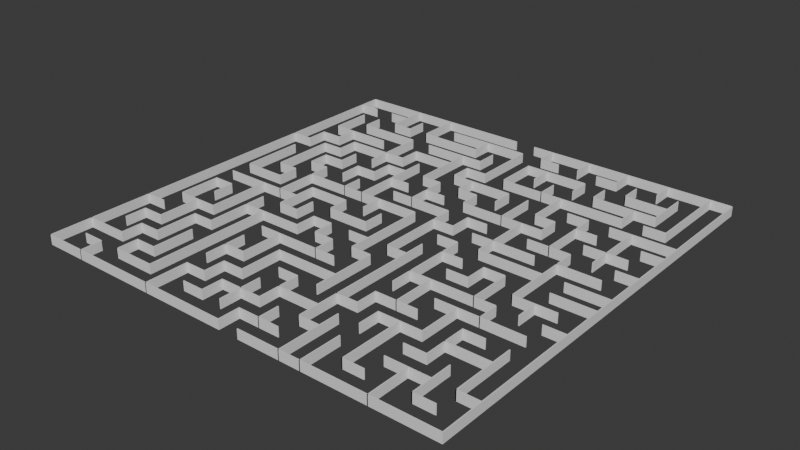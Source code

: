 # Source: TermProjectMaze20x20.blend  (saved by Blender 4.3.34; exported with 4.5.12 LTS)
import bpy
from mathutils import Matrix  # noqa: F401  (used for matrix-valued properties, if any)

bpy.ops.wm.read_factory_settings(use_empty=True)
scene = bpy.context.scene
scene.name = 'Scene'

# ---- collections
col_collection = bpy.data.collections.new('Collection'); scene.collection.children.link(col_collection)
col_20_by_20_orthogonal_maze_svg = bpy.data.collections.new('20 by 20 orthogonal maze.svg'); scene.collection.children.link(col_20_by_20_orthogonal_maze_svg)

# ---- world
world_world = bpy.data.worlds.new('World'); scene.world = world_world
world_world.use_nodes = True; world_world.node_tree.nodes.clear()
_N = world_world.node_tree.nodes; _L = world_world.node_tree.links
n0 = _N.new('ShaderNodeOutputWorld'); n0.name = 'World Output'; n0.location = (300, 300)
n1 = _N.new('ShaderNodeBackground'); n1.name = 'Background'; n1.location = (10, 300)
n1.inputs[0].default_value = (0.05088, 0.05088, 0.05088, 1.0)
_L.new(n1.outputs[0], n0.inputs[0])
n0.is_active_output = True
world_world.color = (0.05088, 0.05088, 0.05088)
world_world.sun_shadow_jitter_overblur = 0.0

# ---- meshes
me_mesh = bpy.data.meshes.new('Mesh')
me_mesh.from_pydata([(-0.03948, 0.000536, 0.0), (-0.03948, -0.02204, 0.0), (-0.175, 0.1811, 0.0), (0.02825, 0.1811, 0.0), (0.05083, 0.1811, 0.0), (0.2766, 0.1811, 0.0), (-0.175, 0.1586, 0.0), (-0.1524, 0.1586, 0.0), (-0.1298, 0.1586, 0.0), (-0.1072, 0.1586, 0.0), (-0.03948, 0.1586, 0.0), (0.05083, 0.1586, 0.0), (0.07341, 0.1586, 0.0), (0.09599, 0.1586, 0.0), (0.1411, 0.1586, 0.0), (0.1637, 0.1586, 0.0), (-0.1072, 0.136, 0.0), (-0.08464, 0.136, 0.0), (-0.06206, 0.136, 0.0), (0.005676, 0.136, 0.0), (0.07341, 0.136, 0.0), (0.1411, 0.136, 0.0), (0.1863, 0.136, 0.0), (0.2315, 0.136, 0.0), (-0.1298, 0.1134, 0.0), (-0.06206, 0.1134, 0.0), (-0.03948, 0.1134, 0.0), (0.02825, 0.1134, 0.0), (0.1637, 0.1134, 0.0), (0.2315, 0.1134, 0.0), (-0.1524, 0.09083, 0.0), (-0.08464, 0.09083, 0.0), (-0.03948, 0.09083, 0.0), (0.005676, 0.09083, 0.0), (0.02825, 0.09083, 0.0), (0.05083, 0.09083, 0.0), (0.07341, 0.09083, 0.0), (0.2089, 0.09083, 0.0), (0.2315, 0.09083, 0.0), (0.254, 0.09083, 0.0), (-0.1524, 0.06826, 0.0), (-0.1298, 0.06826, 0.0), (-0.1072, 0.06826, 0.0), (-0.03948, 0.06826, 0.0), (0.02825, 0.06826, 0.0), (0.09599, 0.06826, 0.0), (0.1637, 0.06826, 0.0), (0.1863, 0.06826, 0.0), (0.2089, 0.06826, 0.0), (0.2766, 0.06826, 0.0), (-0.175, 0.04568, 0.0), (-0.1524, 0.04568, 0.0), (-0.1298, 0.04568, 0.0), (-0.1072, 0.04568, 0.0), (-0.03948, 0.04568, 0.0), (-0.0169, 0.04568, 0.0), (0.005676, 0.04568, 0.0), (0.02825, 0.04568, 0.0), (0.05083, 0.04568, 0.0), (0.07341, 0.04568, 0.0), (0.1411, 0.04568, 0.0), (0.1637, 0.04568, 0.0), (0.1863, 0.04568, 0.0), (0.2089, 0.04568, 0.0), (0.254, 0.04568, 0.0), (0.2766, 0.04568, 0.0), (-0.1072, 0.02311, 0.0), (-0.08464, 0.02311, 0.0), (-0.06206, 0.02311, 0.0), (-0.03948, 0.02311, 0.0), (-0.0169, 0.02311, 0.0), (0.005676, 0.02311, 0.0), (0.02825, 0.02311, 0.0), (0.05083, 0.02311, 0.0), (0.07341, 0.02311, 0.0), (0.1637, 0.02311, 0.0), (0.2089, 0.02311, 0.0), (0.254, 0.02311, 0.0), (-0.1072, 0.000536, 0.0), (-0.08464, 0.000536, 0.0), (0.005676, 0.000536, 0.0), (0.07341, 0.000536, 0.0), (0.09599, 0.000536, 0.0), (0.1186, 0.000536, 0.0), (0.1637, 0.000536, 0.0), (0.2089, 0.000536, 0.0), (0.254, 0.000536, 0.0), (0.2766, 0.000536, 0.0), (-0.1298, -0.02204, 0.0), (-0.1072, -0.02204, 0.0), (-0.08464, -0.02204, 0.0), (0.05083, -0.02204, 0.0), (0.07341, -0.02204, 0.0), (0.09599, -0.02204, 0.0), (0.1186, -0.02204, 0.0), (0.1863, -0.02204, 0.0), (0.2089, -0.02204, 0.0), (0.254, -0.02204, 0.0), (-0.1524, -0.04461, 0.0), (-0.1072, -0.04461, 0.0), (-0.06206, -0.04461, 0.0), (-0.0169, -0.04461, 0.0), (0.09599, -0.04461, 0.0), (0.1186, -0.04461, 0.0), (0.1411, -0.04461, 0.0), (0.2089, -0.04461, 0.0), (0.2315, -0.04461, 0.0), (0.2766, -0.04461, 0.0), (-0.1524, -0.06718, 0.0), (-0.06206, -0.06718, 0.0), (-0.0169, -0.06718, 0.0), (0.02825, -0.06718, 0.0), (0.1186, -0.06718, 0.0), (0.1411, -0.06718, 0.0), (0.1637, -0.06718, 0.0), (0.1863, -0.06718, 0.0), (0.2315, -0.06718, 0.0), (0.2766, -0.06718, 0.0), (-0.1524, -0.08976, 0.0), (-0.1298, -0.08976, 0.0), (-0.06206, -0.08976, 0.0), (-0.03948, -0.08976, 0.0), (-0.0169, -0.08976, 0.0), (0.005676, -0.08976, 0.0), (0.02825, -0.08976, 0.0), (0.05083, -0.08976, 0.0), (0.07341, -0.08976, 0.0), (0.09599, -0.08976, 0.0), (0.1411, -0.08976, 0.0), (0.1637, -0.08976, 0.0), (0.2089, -0.08976, 0.0), (0.254, -0.08976, 0.0), (-0.08464, -0.1123, 0.0), (-0.0169, -0.1123, 0.0), (0.005676, -0.1123, 0.0), (0.02825, -0.1123, 0.0), (0.05083, -0.1123, 0.0), (0.07341, -0.1123, 0.0), (0.1186, -0.1123, 0.0), (0.2089, -0.1123, 0.0), (0.254, -0.1123, 0.0), (0.2766, -0.1123, 0.0), (-0.1524, -0.1349, 0.0), (-0.1072, -0.1349, 0.0), (-0.03948, -0.1349, 0.0), (0.05083, -0.1349, 0.0), (0.1637, -0.1349, 0.0), (0.254, -0.1349, 0.0), (-0.175, -0.1575, 0.0), (-0.1524, -0.1575, 0.0), (-0.1072, -0.1575, 0.0), (-0.08464, -0.1575, 0.0), (0.005676, -0.1575, 0.0), (0.07341, -0.1575, 0.0), (0.1186, -0.1575, 0.0), (0.1637, -0.1575, 0.0), (0.2089, -0.1575, 0.0), (0.2315, -0.1575, 0.0), (-0.1524, -0.1801, 0.0), (-0.1298, -0.1801, 0.0), (-0.03948, -0.1801, 0.0), (-0.0169, -0.1801, 0.0), (0.02825, -0.1801, 0.0), (0.05083, -0.1801, 0.0), (0.09599, -0.1801, 0.0), (0.1186, -0.1801, 0.0), (0.1411, -0.1801, 0.0), (0.1863, -0.1801, 0.0), (0.2089, -0.1801, 0.0), (0.254, -0.1801, 0.0), (-0.1298, -0.2026, 0.0), (-0.1072, -0.2026, 0.0), (-0.0169, -0.2026, 0.0), (0.005676, -0.2026, 0.0), (0.05083, -0.2026, 0.0), (0.09599, -0.2026, 0.0), (0.1863, -0.2026, 0.0), (0.2089, -0.2026, 0.0), (-0.175, -0.2252, 0.0), (-0.1298, -0.2252, 0.0), (-0.1072, -0.2252, 0.0), (-0.08464, -0.2252, 0.0), (-0.03948, -0.2252, 0.0), (-0.0169, -0.2252, 0.0), (0.005676, -0.2252, 0.0), (0.05083, -0.2252, 0.0), (0.09599, -0.2252, 0.0), (0.1186, -0.2252, 0.0), (0.1863, -0.2252, 0.0), (0.2315, -0.2252, 0.0), (0.254, -0.2252, 0.0), (0.2766, -0.2252, 0.0), (-0.1524, -0.2478, 0.0), (-0.1298, -0.2478, 0.0), (-0.1072, -0.2478, 0.0), (-0.06206, -0.2478, 0.0), (-0.0169, -0.2478, 0.0), (0.005676, -0.2478, 0.0), (0.05083, -0.2478, 0.0), (0.09599, -0.2478, 0.0), (0.1637, -0.2478, 0.0), (0.1863, -0.2478, 0.0), (0.2315, -0.2478, 0.0), (0.254, -0.2478, 0.0), (-0.175, -0.2703, 0.0), (0.05083, -0.2703, 0.0), (0.07341, -0.2703, 0.0), (0.2766, -0.2703, 0.0), (-0.175, 0.1811, 0.0), (-0.175, -0.2703, 0.0), (-0.1524, 0.136, 0.0), (-0.1524, 0.09083, 0.0), (-0.1524, 0.06826, 0.0), (-0.1524, 0.04568, 0.0), (-0.1524, 0.02311, 0.0), (-0.1524, -0.04461, 0.0), (-0.1524, -0.08976, 0.0), (-0.1524, -0.1349, 0.0), (-0.1524, -0.1801, 0.0), (-0.1524, -0.2026, 0.0), (-0.1298, 0.136, 0.0), (-0.1298, 0.1134, 0.0), (-0.1298, 0.09083, 0.0), (-0.1298, 0.06826, 0.0), (-0.1298, 0.04568, 0.0), (-0.1298, -0.02204, 0.0), (-0.1298, -0.08976, 0.0), (-0.1298, -0.1123, 0.0), (-0.1298, -0.1349, 0.0), (-0.1298, -0.1801, 0.0), (-0.1298, -0.2026, 0.0), (-0.1298, -0.2252, 0.0), (-0.1298, -0.2478, 0.0), (-0.1298, -0.2703, 0.0), (-0.1072, 0.1811, 0.0), (-0.1072, 0.136, 0.0), (-0.1072, 0.06826, 0.0), (-0.1072, 0.04568, 0.0), (-0.1072, 0.02311, 0.0), (-0.1072, 0.000536, 0.0), (-0.1072, -0.02204, 0.0), (-0.1072, -0.04461, 0.0), (-0.1072, -0.06718, 0.0), (-0.1072, -0.1349, 0.0), (-0.1072, -0.1575, 0.0), (-0.1072, -0.2026, 0.0), (-0.1072, -0.2252, 0.0), (-0.1072, -0.2478, 0.0), (-0.08464, 0.1586, 0.0), (-0.08464, 0.136, 0.0), (-0.08464, 0.04568, 0.0), (-0.08464, 0.02311, 0.0), (-0.08464, 0.000536, 0.0), (-0.08464, -0.06718, 0.0), (-0.08464, -0.08976, 0.0), (-0.08464, -0.1575, 0.0), (-0.08464, -0.1801, 0.0), (-0.08464, -0.2252, 0.0), (-0.06206, 0.1811, 0.0), (-0.06206, 0.136, 0.0), (-0.06206, 0.1134, 0.0), (-0.06206, 0.04568, 0.0), (-0.06206, 0.02311, 0.0), (-0.06206, 0.000536, 0.0), (-0.06206, -0.04461, 0.0), (-0.06206, -0.08976, 0.0), (-0.06206, -0.1123, 0.0), (-0.06206, -0.2478, 0.0), (-0.03948, 0.09083, 0.0), (-0.03948, 0.06826, 0.0), (-0.03948, 0.04568, 0.0), (-0.03948, 0.02311, 0.0), (-0.03948, -0.06718, 0.0), (-0.03948, -0.08976, 0.0), (-0.03948, -0.1575, 0.0), (-0.03948, -0.2026, 0.0), (-0.03948, -0.2252, 0.0), (-0.03948, -0.2703, 0.0), (-0.0169, 0.06826, 0.0), (-0.0169, -0.02204, 0.0), (-0.0169, -0.04461, 0.0), (-0.0169, -0.06718, 0.0), (-0.0169, -0.08976, 0.0), (-0.0169, -0.1123, 0.0), (-0.0169, -0.1349, 0.0), (-0.0169, -0.1801, 0.0), (-0.0169, -0.2026, 0.0), (-0.0169, -0.2252, 0.0), (0.005676, 0.1586, 0.0), (0.005676, 0.136, 0.0), (0.005676, 0.1134, 0.0), (0.005676, 0.04568, 0.0), (0.005676, -0.02204, 0.0), (0.005676, -0.04461, 0.0), (0.005676, -0.08976, 0.0), (0.005676, -0.1123, 0.0), (0.005676, -0.1575, 0.0), (0.005676, -0.2026, 0.0), (0.005676, -0.2252, 0.0), (0.005676, -0.2478, 0.0), (0.02825, 0.136, 0.0), (0.02825, 0.1134, 0.0), (0.02825, 0.09083, 0.0), (0.02825, 0.06826, 0.0), (0.02825, 0.04568, 0.0), (0.02825, 0.000536, 0.0), (0.02825, -0.04461, 0.0), (0.02825, -0.06718, 0.0), (0.02825, -0.1123, 0.0), (0.02825, -0.1349, 0.0), (0.02825, -0.2026, 0.0), (0.02825, -0.2478, 0.0), (0.05083, 0.1586, 0.0), (0.05083, 0.09083, 0.0), (0.05083, 0.06826, 0.0), (0.05083, 0.04568, 0.0), (0.05083, -0.02204, 0.0), (0.05083, -0.1123, 0.0), (0.05083, -0.1801, 0.0), (0.05083, -0.2252, 0.0), (0.05083, -0.2478, 0.0), (0.05083, -0.2703, 0.0), (0.07341, 0.1811, 0.0), (0.07341, 0.1586, 0.0), (0.07341, 0.136, 0.0), (0.07341, 0.09083, 0.0), (0.07341, 0.04568, 0.0), (0.07341, 0.02311, 0.0), (0.07341, 0.000536, 0.0), (0.07341, -0.08976, 0.0), (0.07341, -0.1123, 0.0), (0.07341, -0.1801, 0.0), (0.07341, -0.2252, 0.0), (0.07341, -0.2478, 0.0), (0.09599, 0.136, 0.0), (0.09599, 0.1134, 0.0), (0.09599, 0.06826, 0.0), (0.09599, 0.04568, 0.0), (0.09599, 0.000536, 0.0), (0.09599, -0.02204, 0.0), (0.09599, -0.06718, 0.0), (0.09599, -0.2252, 0.0), (0.1186, 0.1811, 0.0), (0.1186, 0.1586, 0.0), (0.1186, 0.1134, 0.0), (0.1186, 0.09083, 0.0), (0.1186, 0.06826, 0.0), (0.1186, 0.02311, 0.0), (0.1186, -0.04461, 0.0), (0.1186, -0.1349, 0.0), (0.1186, -0.1575, 0.0), (0.1186, -0.1801, 0.0), (0.1186, -0.2026, 0.0), (0.1186, -0.2703, 0.0), (0.1411, 0.136, 0.0), (0.1411, 0.1134, 0.0), (0.1411, 0.09083, 0.0), (0.1411, 0.04568, 0.0), (0.1411, 0.02311, 0.0), (0.1411, -0.04461, 0.0), (0.1411, -0.1123, 0.0), (0.1411, -0.1575, 0.0), (0.1411, -0.1801, 0.0), (0.1411, -0.2026, 0.0), (0.1411, -0.2252, 0.0), (0.1411, -0.2703, 0.0), (0.1637, 0.1811, 0.0), (0.1637, 0.1586, 0.0), (0.1637, 0.136, 0.0), (0.1637, 0.1134, 0.0), (0.1637, 0.04568, 0.0), (0.1637, 0.02311, 0.0), (0.1637, -0.06718, 0.0), (0.1637, -0.08976, 0.0), (0.1637, -0.1801, 0.0), (0.1637, -0.2478, 0.0), (0.1863, 0.1586, 0.0), (0.1863, 0.136, 0.0), (0.1863, 0.06826, 0.0), (0.1863, 0.000536, 0.0), (0.1863, -0.06718, 0.0), (0.1863, -0.1123, 0.0), (0.1863, -0.1349, 0.0), (0.1863, -0.1801, 0.0), (0.2089, 0.1811, 0.0), (0.2089, 0.1586, 0.0), (0.2089, 0.1134, 0.0), (0.2089, 0.09083, 0.0), (0.2089, 0.000536, 0.0), (0.2089, -0.08976, 0.0), (0.2089, -0.1123, 0.0), (0.2089, -0.1349, 0.0), (0.2089, -0.1575, 0.0), (0.2089, -0.2026, 0.0), (0.2089, -0.2252, 0.0), (0.2089, -0.2703, 0.0), (0.2315, 0.1586, 0.0), (0.2315, 0.1134, 0.0), (0.2315, 0.06826, 0.0), (0.2315, 0.000536, 0.0), (0.2315, -0.08976, 0.0), (0.2315, -0.1123, 0.0), (0.2315, -0.2026, 0.0), (0.2315, -0.2478, 0.0), (0.254, 0.1811, 0.0), (0.254, 0.09083, 0.0), (0.254, -0.1575, 0.0), (0.254, -0.2252, 0.0), (0.2766, 0.1811, 0.0), (0.2766, -0.2703, 0.0), (-0.03948, 0.000536, 0.01), (-0.03948, -0.02204, 0.01), (-0.175, 0.1811, 0.01), (0.02825, 0.1811, 0.01), (0.05083, 0.1811, 0.01), (0.2766, 0.1811, 0.01), (-0.175, 0.1586, 0.01), (-0.1524, 0.1586, 0.01), (-0.1298, 0.1586, 0.01), (-0.1072, 0.1586, 0.01), (-0.03948, 0.1586, 0.01), (0.05083, 0.1586, 0.01), (0.07341, 0.1586, 0.01), (0.09599, 0.1586, 0.01), (0.1411, 0.1586, 0.01), (0.1637, 0.1586, 0.01), (-0.1072, 0.136, 0.01), (-0.08464, 0.136, 0.01), (-0.06206, 0.136, 0.01), (0.005676, 0.136, 0.01), (0.07341, 0.136, 0.01), (0.1411, 0.136, 0.01), (0.1863, 0.136, 0.01), (0.2315, 0.136, 0.01), (-0.1298, 0.1134, 0.01), (-0.06206, 0.1134, 0.01), (-0.03948, 0.1134, 0.01), (0.02825, 0.1134, 0.01), (0.1637, 0.1134, 0.01), (0.2315, 0.1134, 0.01), (-0.1524, 0.09083, 0.01), (-0.08464, 0.09083, 0.01), (-0.03948, 0.09083, 0.01), (0.005676, 0.09083, 0.01), (0.02825, 0.09083, 0.01), (0.05083, 0.09083, 0.01), (0.07341, 0.09083, 0.01), (0.2089, 0.09083, 0.01), (0.2315, 0.09083, 0.01), (0.254, 0.09083, 0.01), (-0.1524, 0.06826, 0.01), (-0.1298, 0.06826, 0.01), (-0.1072, 0.06826, 0.01), (-0.03948, 0.06826, 0.01), (0.02825, 0.06826, 0.01), (0.09599, 0.06826, 0.01), (0.1637, 0.06826, 0.01), (0.1863, 0.06826, 0.01), (0.2089, 0.06826, 0.01), (0.2766, 0.06826, 0.01), (-0.175, 0.04568, 0.01), (-0.1524, 0.04568, 0.01), (-0.1298, 0.04568, 0.01), (-0.1072, 0.04568, 0.01), (-0.03948, 0.04568, 0.01), (-0.0169, 0.04568, 0.01), (0.005676, 0.04568, 0.01), (0.02825, 0.04568, 0.01), (0.05083, 0.04568, 0.01), (0.07341, 0.04568, 0.01), (0.1411, 0.04568, 0.01), (0.1637, 0.04568, 0.01), (0.1863, 0.04568, 0.01), (0.2089, 0.04568, 0.01), (0.254, 0.04568, 0.01), (0.2766, 0.04568, 0.01), (-0.1072, 0.02311, 0.01), (-0.08464, 0.02311, 0.01), (-0.06206, 0.02311, 0.01), (-0.03948, 0.02311, 0.01), (-0.0169, 0.02311, 0.01), (0.005676, 0.02311, 0.01), (0.02825, 0.02311, 0.01), (0.05083, 0.02311, 0.01), (0.07341, 0.02311, 0.01), (0.1637, 0.02311, 0.01), (0.2089, 0.02311, 0.01), (0.254, 0.02311, 0.01), (-0.1072, 0.000536, 0.01), (-0.08464, 0.000536, 0.01), (0.005676, 0.000536, 0.01), (0.07341, 0.000536, 0.01), (0.09599, 0.000536, 0.01), (0.1186, 0.000536, 0.01), (0.1637, 0.000536, 0.01), (0.2089, 0.000536, 0.01), (0.254, 0.000536, 0.01), (0.2766, 0.000536, 0.01), (-0.1298, -0.02204, 0.01), (-0.1072, -0.02204, 0.01), (-0.08464, -0.02204, 0.01), (0.05083, -0.02204, 0.01), (0.07341, -0.02204, 0.01), (0.09599, -0.02204, 0.01), (0.1186, -0.02204, 0.01), (0.1863, -0.02204, 0.01), (0.2089, -0.02204, 0.01), (0.254, -0.02204, 0.01), (-0.1524, -0.04461, 0.01), (-0.1072, -0.04461, 0.01), (-0.06206, -0.04461, 0.01), (-0.0169, -0.04461, 0.01), (0.09599, -0.04461, 0.01), (0.1186, -0.04461, 0.01), (0.1411, -0.04461, 0.01), (0.2089, -0.04461, 0.01), (0.2315, -0.04461, 0.01), (0.2766, -0.04461, 0.01), (-0.1524, -0.06718, 0.01), (-0.06206, -0.06718, 0.01), (-0.0169, -0.06718, 0.01), (0.02825, -0.06718, 0.01), (0.1186, -0.06718, 0.01), (0.1411, -0.06718, 0.01), (0.1637, -0.06718, 0.01), (0.1863, -0.06718, 0.01), (0.2315, -0.06718, 0.01), (0.2766, -0.06718, 0.01), (-0.1524, -0.08976, 0.01), (-0.1298, -0.08976, 0.01), (-0.06206, -0.08976, 0.01), (-0.03948, -0.08976, 0.01), (-0.0169, -0.08976, 0.01), (0.005676, -0.08976, 0.01), (0.02825, -0.08976, 0.01), (0.05083, -0.08976, 0.01), (0.07341, -0.08976, 0.01), (0.09599, -0.08976, 0.01), (0.1411, -0.08976, 0.01), (0.1637, -0.08976, 0.01), (0.2089, -0.08976, 0.01), (0.254, -0.08976, 0.01), (-0.08464, -0.1123, 0.01), (-0.0169, -0.1123, 0.01), (0.005676, -0.1123, 0.01), (0.02825, -0.1123, 0.01), (0.05083, -0.1123, 0.01), (0.07341, -0.1123, 0.01), (0.1186, -0.1123, 0.01), (0.2089, -0.1123, 0.01), (0.254, -0.1123, 0.01), (0.2766, -0.1123, 0.01), (-0.1524, -0.1349, 0.01), (-0.1072, -0.1349, 0.01), (-0.03948, -0.1349, 0.01), (0.05083, -0.1349, 0.01), (0.1637, -0.1349, 0.01), (0.254, -0.1349, 0.01), (-0.175, -0.1575, 0.01), (-0.1524, -0.1575, 0.01), (-0.1072, -0.1575, 0.01), (-0.08464, -0.1575, 0.01), (0.005676, -0.1575, 0.01), (0.07341, -0.1575, 0.01), (0.1186, -0.1575, 0.01), (0.1637, -0.1575, 0.01), (0.2089, -0.1575, 0.01), (0.2315, -0.1575, 0.01), (-0.1524, -0.1801, 0.01), (-0.1298, -0.1801, 0.01), (-0.03948, -0.1801, 0.01), (-0.0169, -0.1801, 0.01), (0.02825, -0.1801, 0.01), (0.05083, -0.1801, 0.01), (0.09599, -0.1801, 0.01), (0.1186, -0.1801, 0.01), (0.1411, -0.1801, 0.01), (0.1863, -0.1801, 0.01), (0.2089, -0.1801, 0.01), (0.254, -0.1801, 0.01), (-0.1298, -0.2026, 0.01), (-0.1072, -0.2026, 0.01), (-0.0169, -0.2026, 0.01), (0.005676, -0.2026, 0.01), (0.05083, -0.2026, 0.01), (0.09599, -0.2026, 0.01), (0.1863, -0.2026, 0.01), (0.2089, -0.2026, 0.01), (-0.175, -0.2252, 0.01), (-0.1298, -0.2252, 0.01), (-0.1072, -0.2252, 0.01), (-0.08464, -0.2252, 0.01), (-0.03948, -0.2252, 0.01), (-0.0169, -0.2252, 0.01), (0.005676, -0.2252, 0.01), (0.05083, -0.2252, 0.01), (0.09599, -0.2252, 0.01), (0.1186, -0.2252, 0.01), (0.1863, -0.2252, 0.01), (0.2315, -0.2252, 0.01), (0.254, -0.2252, 0.01), (0.2766, -0.2252, 0.01), (-0.1524, -0.2478, 0.01), (-0.1298, -0.2478, 0.01), (-0.1072, -0.2478, 0.01), (-0.06206, -0.2478, 0.01), (-0.0169, -0.2478, 0.01), (0.005676, -0.2478, 0.01), (0.05083, -0.2478, 0.01), (0.09599, -0.2478, 0.01), (0.1637, -0.2478, 0.01), (0.1863, -0.2478, 0.01), (0.2315, -0.2478, 0.01), (0.254, -0.2478, 0.01), (-0.175, -0.2703, 0.01), (0.05083, -0.2703, 0.01), (0.07341, -0.2703, 0.01), (0.2766, -0.2703, 0.01), (-0.175, 0.1811, 0.01), (-0.175, -0.2703, 0.01), (-0.1524, 0.136, 0.01), (-0.1524, 0.09083, 0.01), (-0.1524, 0.06826, 0.01), (-0.1524, 0.04568, 0.01), (-0.1524, 0.02311, 0.01), (-0.1524, -0.04461, 0.01), (-0.1524, -0.08976, 0.01), (-0.1524, -0.1349, 0.01), (-0.1524, -0.1801, 0.01), (-0.1524, -0.2026, 0.01), (-0.1298, 0.136, 0.01), (-0.1298, 0.1134, 0.01), (-0.1298, 0.09083, 0.01), (-0.1298, 0.06826, 0.01), (-0.1298, 0.04568, 0.01), (-0.1298, -0.02204, 0.01), (-0.1298, -0.08976, 0.01), (-0.1298, -0.1123, 0.01), (-0.1298, -0.1349, 0.01), (-0.1298, -0.1801, 0.01), (-0.1298, -0.2026, 0.01), (-0.1298, -0.2252, 0.01), (-0.1298, -0.2478, 0.01), (-0.1298, -0.2703, 0.01), (-0.1072, 0.1811, 0.01), (-0.1072, 0.136, 0.01), (-0.1072, 0.06826, 0.01), (-0.1072, 0.04568, 0.01), (-0.1072, 0.02311, 0.01), (-0.1072, 0.000536, 0.01), (-0.1072, -0.02204, 0.01), (-0.1072, -0.04461, 0.01), (-0.1072, -0.06718, 0.01), (-0.1072, -0.1349, 0.01), (-0.1072, -0.1575, 0.01), (-0.1072, -0.2026, 0.01), (-0.1072, -0.2252, 0.01), (-0.1072, -0.2478, 0.01), (-0.08464, 0.1586, 0.01), (-0.08464, 0.136, 0.01), (-0.08464, 0.04568, 0.01), (-0.08464, 0.02311, 0.01), (-0.08464, 0.000536, 0.01), (-0.08464, -0.06718, 0.01), (-0.08464, -0.08976, 0.01), (-0.08464, -0.1575, 0.01), (-0.08464, -0.1801, 0.01), (-0.08464, -0.2252, 0.01), (-0.06206, 0.1811, 0.01), (-0.06206, 0.136, 0.01), (-0.06206, 0.1134, 0.01), (-0.06206, 0.04568, 0.01), (-0.06206, 0.02311, 0.01), (-0.06206, 0.000536, 0.01), (-0.06206, -0.04461, 0.01), (-0.06206, -0.08976, 0.01), (-0.06206, -0.1123, 0.01), (-0.06206, -0.2478, 0.01), (-0.03948, 0.09083, 0.01), (-0.03948, 0.06826, 0.01), (-0.03948, 0.04568, 0.01), (-0.03948, 0.02311, 0.01), (-0.03948, -0.06718, 0.01), (-0.03948, -0.08976, 0.01), (-0.03948, -0.1575, 0.01), (-0.03948, -0.2026, 0.01), (-0.03948, -0.2252, 0.01), (-0.03948, -0.2703, 0.01), (-0.0169, 0.06826, 0.01), (-0.0169, -0.02204, 0.01), (-0.0169, -0.04461, 0.01), (-0.0169, -0.06718, 0.01), (-0.0169, -0.08976, 0.01), (-0.0169, -0.1123, 0.01), (-0.0169, -0.1349, 0.01), (-0.0169, -0.1801, 0.01), (-0.0169, -0.2026, 0.01), (-0.0169, -0.2252, 0.01), (0.005676, 0.1586, 0.01), (0.005676, 0.136, 0.01), (0.005676, 0.1134, 0.01), (0.005676, 0.04568, 0.01), (0.005676, -0.02204, 0.01), (0.005676, -0.04461, 0.01), (0.005676, -0.08976, 0.01), (0.005676, -0.1123, 0.01), (0.005676, -0.1575, 0.01), (0.005676, -0.2026, 0.01), (0.005676, -0.2252, 0.01), (0.005676, -0.2478, 0.01), (0.02825, 0.136, 0.01), (0.02825, 0.1134, 0.01), (0.02825, 0.09083, 0.01), (0.02825, 0.06826, 0.01), (0.02825, 0.04568, 0.01), (0.02825, 0.000536, 0.01), (0.02825, -0.04461, 0.01), (0.02825, -0.06718, 0.01), (0.02825, -0.1123, 0.01), (0.02825, -0.1349, 0.01), (0.02825, -0.2026, 0.01), (0.02825, -0.2478, 0.01), (0.05083, 0.1586, 0.01), (0.05083, 0.09083, 0.01), (0.05083, 0.06826, 0.01), (0.05083, 0.04568, 0.01), (0.05083, -0.02204, 0.01), (0.05083, -0.1123, 0.01), (0.05083, -0.1801, 0.01), (0.05083, -0.2252, 0.01), (0.05083, -0.2478, 0.01), (0.05083, -0.2703, 0.01), (0.07341, 0.1811, 0.01), (0.07341, 0.1586, 0.01), (0.07341, 0.136, 0.01), (0.07341, 0.09083, 0.01), (0.07341, 0.04568, 0.01), (0.07341, 0.02311, 0.01), (0.07341, 0.000536, 0.01), (0.07341, -0.08976, 0.01), (0.07341, -0.1123, 0.01), (0.07341, -0.1801, 0.01), (0.07341, -0.2252, 0.01), (0.07341, -0.2478, 0.01), (0.09599, 0.136, 0.01), (0.09599, 0.1134, 0.01), (0.09599, 0.06826, 0.01), (0.09599, 0.04568, 0.01), (0.09599, 0.000536, 0.01), (0.09599, -0.02204, 0.01), (0.09599, -0.06718, 0.01), (0.09599, -0.2252, 0.01), (0.1186, 0.1811, 0.01), (0.1186, 0.1586, 0.01), (0.1186, 0.1134, 0.01), (0.1186, 0.09083, 0.01), (0.1186, 0.06826, 0.01), (0.1186, 0.02311, 0.01), (0.1186, -0.04461, 0.01), (0.1186, -0.1349, 0.01), (0.1186, -0.1575, 0.01), (0.1186, -0.1801, 0.01), (0.1186, -0.2026, 0.01), (0.1186, -0.2703, 0.01), (0.1411, 0.136, 0.01), (0.1411, 0.1134, 0.01), (0.1411, 0.09083, 0.01), (0.1411, 0.04568, 0.01), (0.1411, 0.02311, 0.01), (0.1411, -0.04461, 0.01), (0.1411, -0.1123, 0.01), (0.1411, -0.1575, 0.01), (0.1411, -0.1801, 0.01), (0.1411, -0.2026, 0.01), (0.1411, -0.2252, 0.01), (0.1411, -0.2703, 0.01), (0.1637, 0.1811, 0.01), (0.1637, 0.1586, 0.01), (0.1637, 0.136, 0.01), (0.1637, 0.1134, 0.01), (0.1637, 0.04568, 0.01), (0.1637, 0.02311, 0.01), (0.1637, -0.06718, 0.01), (0.1637, -0.08976, 0.01), (0.1637, -0.1801, 0.01), (0.1637, -0.2478, 0.01), (0.1863, 0.1586, 0.01), (0.1863, 0.136, 0.01), (0.1863, 0.06826, 0.01), (0.1863, 0.000536, 0.01), (0.1863, -0.06718, 0.01), (0.1863, -0.1123, 0.01), (0.1863, -0.1349, 0.01), (0.1863, -0.1801, 0.01), (0.2089, 0.1811, 0.01), (0.2089, 0.1586, 0.01), (0.2089, 0.1134, 0.01), (0.2089, 0.09083, 0.01), (0.2089, 0.000536, 0.01), (0.2089, -0.08976, 0.01), (0.2089, -0.1123, 0.01), (0.2089, -0.1349, 0.01), (0.2089, -0.1575, 0.01), (0.2089, -0.2026, 0.01), (0.2089, -0.2252, 0.01), (0.2089, -0.2703, 0.01), (0.2315, 0.1586, 0.01), (0.2315, 0.1134, 0.01), (0.2315, 0.06826, 0.01), (0.2315, 0.000536, 0.01), (0.2315, -0.08976, 0.01), (0.2315, -0.1123, 0.01), (0.2315, -0.2026, 0.01), (0.2315, -0.2478, 0.01), (0.254, 0.1811, 0.01), (0.254, 0.09083, 0.01), (0.254, -0.1575, 0.01), (0.254, -0.2252, 0.01), (0.2766, 0.1811, 0.01), (0.2766, -0.2703, 0.01)], [], [(374, 375, 785, 784), (166, 167, 577, 576), (376, 377, 787, 786), (168, 169, 579, 578), (378, 379, 789, 788), (170, 171, 581, 580), (380, 381, 791, 790), (172, 173, 583, 582), (382, 383, 793, 792), (174, 175, 585, 584), (384, 385, 795, 794), (176, 177, 587, 586), (386, 387, 797, 796), (178, 179, 589, 588), (388, 389, 799, 798), (180, 181, 591, 590), (390, 391, 801, 800), (182, 183, 593, 592), (392, 393, 803, 802), (184, 185, 595, 594), (394, 395, 805, 804), (186, 187, 597, 596), (396, 397, 807, 806), (188, 189, 599, 598), (398, 399, 809, 808), (190, 191, 601, 600), (400, 401, 811, 810), (192, 193, 603, 602), (402, 403, 813, 812), (194, 195, 605, 604), (404, 405, 815, 814), (196, 197, 607, 606), (406, 407, 817, 816), (198, 199, 609, 608), (408, 409, 819, 818), (200, 201, 611, 610), (202, 203, 613, 612), (204, 205, 615, 614), (206, 207, 617, 616), (208, 209, 619, 618), (0, 1, 411, 410), (210, 211, 621, 620), (2, 3, 413, 412), (212, 213, 623, 622), (4, 5, 415, 414), (214, 215, 625, 624), (6, 7, 417, 416), (216, 217, 627, 626), (8, 9, 419, 418), (218, 219, 629, 628), (10, 11, 421, 420), (220, 221, 631, 630), (12, 13, 423, 422), (222, 223, 633, 632), (14, 15, 425, 424), (224, 225, 635, 634), (16, 17, 427, 426), (226, 227, 637, 636), (18, 19, 429, 428), (228, 229, 639, 638), (20, 21, 431, 430), (230, 231, 641, 640), (22, 23, 433, 432), (232, 233, 643, 642), (24, 25, 435, 434), (234, 235, 645, 644), (26, 27, 437, 436), (236, 237, 647, 646), (28, 29, 439, 438), (238, 239, 649, 648), (30, 31, 441, 440), (240, 241, 651, 650), (32, 33, 443, 442), (242, 243, 653, 652), (34, 35, 445, 444), (244, 245, 655, 654), (36, 37, 447, 446), (246, 247, 657, 656), (38, 39, 449, 448), (248, 249, 659, 658), (40, 41, 451, 450), (250, 251, 661, 660), (42, 43, 453, 452), (252, 253, 663, 662), (44, 45, 455, 454), (254, 255, 665, 664), (46, 47, 457, 456), (256, 257, 667, 666), (48, 49, 459, 458), (258, 259, 669, 668), (50, 51, 461, 460), (260, 261, 671, 670), (52, 53, 463, 462), (262, 263, 673, 672), (54, 55, 465, 464), (264, 265, 675, 674), (56, 57, 467, 466), (266, 267, 677, 676), (58, 59, 469, 468), (268, 269, 679, 678), (60, 61, 471, 470), (270, 271, 681, 680), (62, 63, 473, 472), (272, 273, 683, 682), (64, 65, 475, 474), (274, 275, 685, 684), (66, 67, 477, 476), (276, 277, 687, 686), (68, 69, 479, 478), (278, 279, 689, 688), (70, 71, 481, 480), (280, 281, 691, 690), (72, 73, 483, 482), (282, 283, 693, 692), (74, 75, 485, 484), (284, 285, 695, 694), (76, 77, 487, 486), (286, 287, 697, 696), (78, 79, 489, 488), (288, 289, 699, 698), (80, 81, 491, 490), (290, 291, 701, 700), (82, 83, 493, 492), (292, 293, 703, 702), (84, 85, 495, 494), (294, 295, 705, 704), (86, 87, 497, 496), (296, 297, 707, 706), (88, 89, 499, 498), (298, 299, 709, 708), (90, 91, 501, 500), (300, 301, 711, 710), (92, 93, 503, 502), (302, 303, 713, 712), (94, 95, 505, 504), (304, 305, 715, 714), (96, 97, 507, 506), (306, 307, 717, 716), (98, 99, 509, 508), (308, 309, 719, 718), (100, 101, 511, 510), (310, 311, 721, 720), (102, 103, 513, 512), (312, 313, 723, 722), (104, 105, 515, 514), (314, 315, 725, 724), (106, 107, 517, 516), (316, 317, 727, 726), (108, 109, 519, 518), (318, 319, 729, 728), (110, 111, 521, 520), (320, 321, 731, 730), (112, 113, 523, 522), (322, 323, 733, 732), (114, 115, 525, 524), (324, 325, 735, 734), (116, 117, 527, 526), (326, 327, 737, 736), (118, 119, 529, 528), (328, 329, 739, 738), (120, 121, 531, 530), (330, 331, 741, 740), (122, 123, 533, 532), (332, 333, 743, 742), (124, 125, 535, 534), (334, 335, 745, 744), (126, 127, 537, 536), (336, 337, 747, 746), (128, 129, 539, 538), (338, 339, 749, 748), (130, 131, 541, 540), (340, 341, 751, 750), (132, 133, 543, 542), (342, 343, 753, 752), (134, 135, 545, 544), (344, 345, 755, 754), (136, 137, 547, 546), (346, 347, 757, 756), (138, 139, 549, 548), (348, 349, 759, 758), (140, 141, 551, 550), (350, 351, 761, 760), (142, 143, 553, 552), (352, 353, 763, 762), (144, 145, 555, 554), (354, 355, 765, 764), (146, 147, 557, 556), (356, 357, 767, 766), (148, 149, 559, 558), (358, 359, 769, 768), (150, 151, 561, 560), (360, 361, 771, 770), (152, 153, 563, 562), (362, 363, 773, 772), (154, 155, 565, 564), (364, 365, 775, 774), (156, 157, 567, 566), (366, 367, 777, 776), (158, 159, 569, 568), (368, 369, 779, 778), (160, 161, 571, 570), (370, 371, 781, 780), (162, 163, 573, 572), (372, 373, 783, 782), (164, 165, 575, 574)])
me_mesh.update()

# ---- objects
ob_curve_135 = bpy.data.objects.new('Curve.135', me_mesh)

# ---- transforms, parenting, visibility, modifiers, constraints
ob_curve_135.location = (0.0, 0.0, 0.0)
_m = ob_curve_135.modifiers.new('Solidify', 'SOLIDIFY')
_m.thickness = 0.001

# ---- collection membership
col_20_by_20_orthogonal_maze_svg.objects.link(ob_curve_135)

# ---- scene / render settings (as saved in the file)
scene.frame_start = 1; scene.frame_end = 250; scene.frame_set(1)
scene.render.engine = 'BLENDER_EEVEE_NEXT'
bpy.context.view_layer.update()

# ---- added for rendering (the .blend has no active camera and no usable light): camera, sun
cam_auto = bpy.data.cameras.new('AutoCamera')
cam_auto.lens = 50.0
cam_auto.sensor_width = 36.0
cam_auto.clip_end = 1000.0
ob_auto_camera = bpy.data.objects.new('AutoCamera', cam_auto)
scene.collection.objects.link(ob_auto_camera)
ob_auto_camera.location = (0.643507, -0.754721, 0.47874)
ob_auto_camera.rotation_euler = (1.09748, -7.21219e-08, 0.694738)
scene.camera = ob_auto_camera
light_auto_sun = bpy.data.lights.new('AutoSun', 'SUN')
light_auto_sun.energy = 3.0
light_auto_sun.angle = 0.0523599
ob_auto_sun = bpy.data.objects.new('AutoSun', light_auto_sun)
scene.collection.objects.link(ob_auto_sun)
ob_auto_sun.rotation_euler = (0.872665, 0.174533, 0.523599)
bpy.context.view_layer.update()
